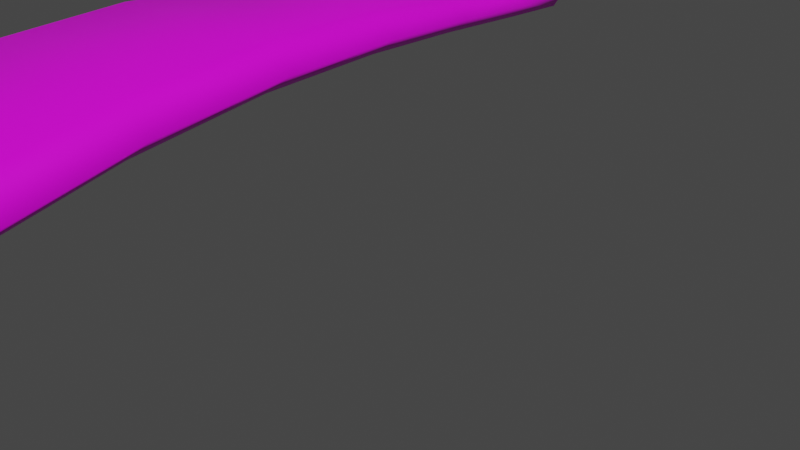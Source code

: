 # Source: FE_leaf_21-10.blend  (saved by Blender 3.0.42; exported with 4.5.12 LTS)
import bpy
from mathutils import Matrix  # noqa: F401  (used for matrix-valued properties, if any)

bpy.ops.wm.read_factory_settings(use_empty=True)
scene = bpy.context.scene
scene.name = 'Scene'

# ---- collections
col_collection = bpy.data.collections.new('Collection'); scene.collection.children.link(col_collection)

# ---- images (referenced by path relative to the original .blend; pixels are not part of the script)
import os
ASSET_DIR = os.environ.get("B2B_ASSET_DIR", "")  # directory of the original .blend (textures are referenced by path, not embedded)
HERE = os.path.dirname(os.path.abspath(__file__))  # packed textures are extracted next to this script under _unpacked/

def load_image(name, relpath, width, height, colorspace="sRGB"):
    """Load a texture the original file referenced (path relative to the .blend, or extracted next to this script)."""
    p = next((c for c in (os.path.join(HERE, relpath), os.path.join(ASSET_DIR, relpath)) if relpath and os.path.exists(c)), "")
    if p:
        img = bpy.data.images.load(p, check_existing=True)
        img.name = name
    else:  # same state as the original file: an image datablock whose file is absent (Cycles renders it pink)
        img = bpy.data.images.new(name, width, height)
        img.source = "FILE"
        img.filepath = "//" + (relpath or name)
    img.colorspace_settings.name = colorspace
    return img
img_fe_leaf_21_tex_dds = load_image('FE_leaf_21_tex.dds', 'FE_leaf_21_tex.dds', 1024, 1024, 'sRGB')

# ---- materials (node trees are filled in below, after node groups)
mat_material_001 = bpy.data.materials.new('Material.001')
mat_material_001.use_transparent_shadow = False

# ---- material node trees
mat_material_001.use_nodes = True; mat_material_001.node_tree.nodes.clear()
_N = mat_material_001.node_tree.nodes; _L = mat_material_001.node_tree.links
n0 = _N.new('ShaderNodeBsdfPrincipled'); n0.name = 'Principled BSDF'; n0.location = (10, 300)
n0.distribution = 'GGX'
n0.subsurface_method = 'RANDOM_WALK_SKIN'
n0.inputs[3].default_value = 1.45
n0.inputs[27].default_value = (0.0, 0.0, 0.0, 1.0)
n0.inputs[28].default_value = 1.0
n1 = _N.new('ShaderNodeOutputMaterial'); n1.name = 'Material Output'; n1.location = (300, 300)
n2 = _N.new('ShaderNodeTexImage'); n2.name = 'Image Texture'; n2.location = (-280, 275)
n2.image = img_fe_leaf_21_tex_dds
_L.new(n0.outputs[0], n1.inputs[0])
_L.new(n2.outputs[0], n0.inputs[0])
n1.is_active_output = True

# ---- world
world_world = bpy.data.worlds.new('World'); scene.world = world_world
world_world.use_nodes = True; world_world.node_tree.nodes.clear()
_N = world_world.node_tree.nodes; _L = world_world.node_tree.links
n0 = _N.new('ShaderNodeOutputWorld'); n0.name = 'World Output'; n0.location = (300, 300)
n1 = _N.new('ShaderNodeBackground'); n1.name = 'Background'; n1.location = (10, 300)
n1.inputs[0].default_value = (0.05088, 0.05088, 0.05088, 1.0)
_L.new(n1.outputs[0], n0.inputs[0])
n0.is_active_output = True
world_world.color = (0.05088, 0.05088, 0.05088)
world_world.use_sun_shadow = False
world_world.sun_shadow_jitter_overblur = 0.0

# ---- meshes
me_0x0778b0f0_gmdl = bpy.data.meshes.new('0x0778B0F0.gmdl')
me_0x0778b0f0_gmdl.from_pydata([(-0.0007937, -2.614, -0.1103), (0.116, -2.606, -0.1106), (0.03403, -2.865, -0.08159), (-0.01545, -2.87, -0.0813), (-0.02217, -2.617, -0.0884), (-0.0242, -2.872, -0.06996), (-0.0008808, -2.614, -0.06665), (-0.02217, -2.617, -0.0884), (-0.0242, -2.872, -0.06996), (-0.01558, -2.871, -0.05882), (0.1159, -2.607, -0.06687), (0.0339, -2.866, -0.0591), (0.1368, -2.607, -0.08871), (0.0424, -2.865, -0.07034), (0.0424, -2.865, -0.07034), (0.1668, -2.358, -0.1177), (0.006992, -2.36, -0.1174), (-0.02246, -2.362, -0.09005), (-0.02246, -2.362, -0.09005), (0.007008, -2.358, -0.06294), (0.1668, -2.356, -0.06323), (0.1951, -2.358, -0.0904), (0.192, -2.094, -0.1102), (-0.01305, -2.088, -0.1092), (0.1817, -1.836, -0.088), (-0.06803, -1.816, -0.08538), (-0.04998, -2.088, -0.07637), (-0.1132, -1.811, -0.04686), (-0.06886, -1.811, -0.008649), (-0.1132, -1.811, -0.04686), (-0.04998, -2.088, -0.07637), (-0.0134, -2.085, -0.04326), (0.1917, -2.091, -0.04428), (0.181, -1.831, -0.01129), (0.2293, -2.096, -0.07782), (0.2272, -1.838, -0.05048), (0.1523, -1.573, -0.0586), (-0.1379, -1.545, -0.05504), (-0.1913, -1.538, -0.0118), (-0.1388, -1.539, 0.03017), (-0.1913, -1.538, -0.0118), (0.1513, -1.567, 0.02661), (0.2049, -1.576, -0.01679), (0.1112, -1.302, -0.02653), (-0.2063, -1.278, -0.02331), (-0.2642, -1.272, 0.02165), (-0.2642, -1.272, 0.02165), (-0.2071, -1.273, 0.06583), (0.1102, -1.297, 0.06273), (0.1697, -1.306, 0.01691), (0.07748, -1.029, -0.0006532), (-0.249, -1.016, 0.001122), (0.06321, -0.7615, 0.01248), (-0.2476, -0.7672, 0.01329), (-0.3089, -1.012, 0.04572), (-0.3045, -0.7659, 0.05428), (-0.2479, -0.7669, 0.09497), (-0.3045, -0.7659, 0.05428), (-0.3089, -1.012, 0.04572), (-0.2494, -1.013, 0.08926), (0.07696, -1.026, 0.08752), (0.06299, -0.7616, 0.09413), (0.1366, -1.03, 0.04334), (0.1196, -0.76, 0.05308), (0.06359, -0.5219, 0.01162), (-0.2142, -0.5363, 0.01288), (-0.265, -0.5386, 0.04948), (-0.2145, -0.5381, 0.08545), (-0.265, -0.5386, 0.04948), (0.06327, -0.5239, 0.0842), (0.1139, -0.5193, 0.04769), (0.03209, 0.09852, -0.02308), (0.05594, 0.0327, -0.03134), (-0.05331, 0.02831, -0.03092), (-0.02998, 0.09791, -0.02302), (-0.07288, 0.02672, -0.0004615), (-0.04063, 0.09769, -0.0002222), (-0.03002, 0.0976, 0.02279), (-0.04063, 0.09769, -0.0002222), (-0.07288, 0.02672, -0.0004615), (-0.05356, 0.02649, 0.03028), (0.0557, 0.03097, 0.02985), (0.03204, 0.0982, 0.02273), (0.07525, 0.0327, -0.001041), (0.04266, 0.09826, -0.0002774), (0.04266, 0.09826, -0.0002774), (-0.001109, 0.1153, 0.0001071), (-0.001109, 0.1153, 0.0001071), (0.06365, -0.1263, -0.01627), (0.06652, -0.3249, 0.001385), (-0.1536, -0.3426, 0.003154), (-0.08303, -0.1383, -0.01505), (-0.1933, -0.3447, 0.03462), (-0.1094, -0.1399, 0.0114), (-0.1094, -0.1399, 0.0114), (-0.1933, -0.3447, 0.03462), (-0.154, -0.3456, 0.06576), (-0.08344, -0.1413, 0.03774), (0.06606, -0.3279, 0.06403), (0.06323, -0.1293, 0.03652), (0.1065, -0.3206, 0.03215), (0.09022, -0.1235, 0.009682), (0.003981, -2.892, -0.06745), (0.003981, -2.892, -0.06745)], [], [(0, 1, 3), (1, 2, 3), (0, 3, 4), (4, 3, 5), (6, 7, 9), (7, 8, 9), (6, 9, 10), (10, 9, 11), (10, 11, 12), (12, 11, 13), (1, 12, 2), (12, 14, 2), (15, 1, 16), (1, 0, 16), (16, 0, 17), (0, 4, 17), (19, 18, 6), (18, 7, 6), (20, 19, 10), (19, 6, 10), (20, 10, 21), (10, 12, 21), (15, 21, 1), (21, 12, 1), (22, 15, 23), (15, 16, 23), (24, 22, 25), (22, 23, 25), (23, 16, 26), (16, 17, 26), (25, 23, 27), (26, 27, 23), (29, 30, 28), (28, 30, 31), (30, 18, 31), (18, 19, 31), (32, 31, 20), (31, 19, 20), (28, 31, 33), (31, 32, 33), (34, 32, 21), (20, 21, 32), (33, 32, 35), (34, 35, 32), (24, 35, 22), (35, 34, 22), (22, 34, 15), (34, 21, 15), (36, 24, 37), (24, 25, 37), (37, 25, 38), (27, 38, 25), (39, 40, 28), (40, 29, 28), (39, 28, 41), (28, 33, 41), (41, 33, 42), (35, 42, 33), (36, 42, 24), (42, 35, 24), (44, 43, 37), (43, 36, 37), (44, 37, 45), (37, 38, 45), (40, 39, 46), (46, 39, 47), (48, 47, 41), (47, 39, 41), (48, 41, 49), (41, 42, 49), (43, 49, 36), (49, 42, 36), (51, 50, 44), (50, 43, 44), (50, 51, 52), (52, 51, 53), (45, 54, 44), (44, 54, 51), (54, 55, 51), (55, 53, 51), (58, 59, 57), (56, 57, 59), (46, 47, 58), (58, 47, 59), (59, 47, 60), (47, 48, 60), (60, 61, 59), (56, 59, 61), (49, 62, 48), (48, 62, 60), (62, 63, 60), (63, 61, 60), (62, 50, 63), (52, 63, 50), (50, 62, 43), (62, 49, 43), (53, 65, 52), (64, 52, 65), (55, 66, 53), (66, 65, 53), (56, 67, 57), (67, 68, 57), (56, 61, 67), (67, 61, 69), (61, 63, 69), (63, 70, 69), (63, 52, 70), (64, 70, 52), (72, 73, 71), (71, 73, 74), (73, 75, 74), (75, 76, 74), (80, 77, 79), (77, 78, 79), (81, 82, 80), (77, 80, 82), (81, 83, 82), (83, 84, 82), (72, 71, 83), (71, 85, 83), (86, 71, 74), (74, 76, 86), (87, 78, 77), (87, 77, 82), (82, 84, 87), (86, 85, 71), (90, 91, 89), (88, 89, 91), (90, 92, 91), (92, 93, 91), (96, 97, 95), (94, 95, 97), (96, 98, 97), (97, 98, 99), (98, 100, 99), (100, 101, 99), (89, 88, 100), (101, 100, 88), (65, 90, 64), (89, 64, 90), (65, 66, 90), (66, 92, 90), (67, 96, 68), (95, 68, 96), (69, 98, 67), (96, 67, 98), (69, 70, 98), (70, 100, 98), (64, 89, 70), (100, 70, 89), (88, 91, 72), (72, 91, 73), (91, 93, 73), (93, 75, 73), (79, 94, 80), (94, 97, 80), (99, 81, 97), (80, 97, 81), (83, 81, 101), (99, 101, 81), (83, 101, 72), (101, 88, 72), (2, 102, 3), (102, 5, 3), (9, 8, 103), (9, 103, 11), (103, 13, 11), (2, 14, 102)])
me_0x0778b0f0_gmdl.polygons.foreach_set('use_smooth', [True] * 168)
_uv = me_0x0778b0f0_gmdl.uv_layers.new(name='UVMap')
_uv.uv.foreach_set('vector', [0.6418, 0.1083, 0.546, 0.1083, 0.5856, 0.02898, 0.546, 0.1083, 0.5453, 0.02898, 0.5856, 0.02898, 0.6418, 0.1083, 0.5856, 0.02898, 0.6593, 0.1079, 0.6593, 0.1079, 0.5856, 0.02898, 0.5927, 0.02878, 0.3436, 0.1083, 0.3256, 0.1079, 0.4174, 0.02898, 0.3256, 0.1079, 0.4102, 0.02878, 0.4174, 0.02898, 0.3436, 0.1083, 0.4174, 0.02898, 0.4423, 0.1083, 0.4423, 0.1083, 0.4174, 0.02898, 0.4589, 0.02898, 0.4423, 0.1083, 0.4589, 0.02898, 0.4922, 0.1079, 0.4922, 0.1079, 0.4589, 0.02898, 0.466, 0.02878, 0.546, 0.1083, 0.4922, 0.1079, 0.5453, 0.02898, 0.4922, 0.1079, 0.5384, 0.02878, 0.5453, 0.02898, 0.5426, 0.1859, 0.546, 0.1083, 0.6743, 0.1859, 0.546, 0.1083, 0.6418, 0.1083, 0.6743, 0.1859, 0.6743, 0.1859, 0.6418, 0.1083, 0.6982, 0.1852, 0.6418, 0.1083, 0.6593, 0.1079, 0.6982, 0.1852, 0.3067, 0.1859, 0.2821, 0.1852, 0.3436, 0.1083, 0.2821, 0.1852, 0.3256, 0.1079, 0.3436, 0.1083, 0.4422, 0.1859, 0.3067, 0.1859, 0.4423, 0.1083, 0.3067, 0.1859, 0.3436, 0.1083, 0.4423, 0.1083, 0.4422, 0.1859, 0.4423, 0.1083, 0.4922, 0.1852, 0.4423, 0.1083, 0.4922, 0.1079, 0.4922, 0.1852, 0.5426, 0.1859, 0.4922, 0.1852, 0.546, 0.1083, 0.4922, 0.1852, 0.4922, 0.1079, 0.546, 0.1083, 0.543, 0.2689, 0.5426, 0.1859, 0.7114, 0.2689, 0.5426, 0.1859, 0.6743, 0.1859, 0.7114, 0.2689, 0.5416, 0.351, 0.543, 0.2689, 0.745, 0.351, 0.543, 0.2689, 0.7114, 0.2689, 0.745, 0.351, 0.7114, 0.2689, 0.6743, 0.1859, 0.7417, 0.268, 0.6743, 0.1859, 0.6982, 0.1852, 0.7417, 0.268, 0.745, 0.351, 0.7114, 0.2689, 0.7818, 0.3504, 0.7417, 0.268, 0.7818, 0.3504, 0.7114, 0.2689, 0.1966, 0.3504, 0.2379, 0.268, 0.2345, 0.351, 0.2345, 0.351, 0.2379, 0.268, 0.2691, 0.2689, 0.2379, 0.268, 0.2821, 0.1852, 0.2691, 0.2689, 0.2821, 0.1852, 0.3067, 0.1859, 0.2691, 0.2689, 0.4424, 0.2689, 0.2691, 0.2689, 0.4422, 0.1859, 0.2691, 0.2689, 0.3067, 0.1859, 0.4422, 0.1859, 0.2345, 0.351, 0.2691, 0.2689, 0.4439, 0.351, 0.2691, 0.2689, 0.4424, 0.2689, 0.4439, 0.351, 0.4922, 0.268, 0.4424, 0.2689, 0.4922, 0.1852, 0.4422, 0.1859, 0.4922, 0.1852, 0.4424, 0.2689, 0.4439, 0.351, 0.4424, 0.2689, 0.4922, 0.3504, 0.4922, 0.268, 0.4922, 0.3504, 0.4424, 0.2689, 0.5416, 0.351, 0.4922, 0.3504, 0.543, 0.2689, 0.4922, 0.3504, 0.4922, 0.268, 0.543, 0.2689, 0.543, 0.2689, 0.4922, 0.268, 0.5426, 0.1859, 0.4922, 0.268, 0.4922, 0.1852, 0.5426, 0.1859, 0.5483, 0.4331, 0.5416, 0.351, 0.7838, 0.4331, 0.5416, 0.351, 0.745, 0.351, 0.7838, 0.4331, 0.7838, 0.4331, 0.745, 0.351, 0.8266, 0.4328, 0.7818, 0.3504, 0.8266, 0.4328, 0.745, 0.351, 0.2003, 0.4331, 0.1562, 0.4328, 0.2345, 0.351, 0.1562, 0.4328, 0.1966, 0.3504, 0.2345, 0.351, 0.2003, 0.4331, 0.2345, 0.351, 0.4427, 0.4331, 0.2345, 0.351, 0.4439, 0.351, 0.4427, 0.4331, 0.4427, 0.4331, 0.4439, 0.351, 0.4922, 0.4328, 0.4922, 0.3504, 0.4922, 0.4328, 0.4439, 0.351, 0.5483, 0.4331, 0.4922, 0.4328, 0.5416, 0.351, 0.4922, 0.4328, 0.4922, 0.3504, 0.5416, 0.351, 0.8097, 0.5158, 0.5513, 0.5158, 0.7838, 0.4331, 0.5513, 0.5158, 0.5483, 0.4331, 0.7838, 0.4331, 0.8097, 0.5158, 0.7838, 0.4331, 0.8567, 0.5155, 0.7838, 0.4331, 0.8266, 0.4328, 0.8567, 0.5155, 0.1562, 0.4328, 0.2003, 0.4331, 0.1293, 0.5155, 0.1293, 0.5155, 0.2003, 0.4331, 0.1777, 0.5158, 0.4436, 0.5158, 0.1777, 0.5158, 0.4427, 0.4331, 0.1777, 0.5158, 0.2003, 0.4331, 0.4427, 0.4331, 0.4436, 0.5158, 0.4427, 0.4331, 0.4922, 0.5155, 0.4427, 0.4331, 0.4922, 0.4328, 0.4922, 0.5155, 0.5513, 0.5158, 0.4922, 0.5155, 0.5483, 0.4331, 0.4922, 0.5155, 0.4922, 0.4328, 0.5483, 0.4331, 0.8273, 0.5978, 0.5595, 0.5978, 0.8097, 0.5158, 0.5595, 0.5978, 0.5513, 0.5158, 0.8097, 0.5158, 0.5595, 0.5978, 0.8273, 0.5978, 0.5592, 0.6767, 0.5592, 0.6767, 0.8273, 0.5978, 0.8152, 0.6767, 0.8567, 0.5155, 0.8761, 0.5978, 0.8097, 0.5158, 0.8097, 0.5158, 0.8761, 0.5978, 0.8273, 0.5978, 0.8761, 0.5978, 0.8617, 0.6771, 0.8273, 0.5978, 0.8617, 0.6771, 0.8152, 0.6767, 0.8273, 0.5978, 0.112, 0.5978, 0.1623, 0.5978, 0.1265, 0.6771, 0.1744, 0.6767, 0.1265, 0.6771, 0.1623, 0.5978, 0.1293, 0.5155, 0.1777, 0.5158, 0.112, 0.5978, 0.112, 0.5978, 0.1777, 0.5158, 0.1623, 0.5978, 0.1623, 0.5978, 0.1777, 0.5158, 0.4378, 0.5978, 0.1777, 0.5158, 0.4436, 0.5158, 0.4378, 0.5978, 0.4378, 0.5978, 0.4379, 0.6767, 0.1623, 0.5978, 0.1744, 0.6767, 0.1623, 0.5978, 0.4379, 0.6767, 0.4922, 0.5155, 0.4922, 0.5978, 0.4436, 0.5158, 0.4436, 0.5158, 0.4922, 0.5978, 0.4378, 0.5978, 0.4922, 0.5978, 0.4922, 0.6771, 0.4378, 0.5978, 0.4922, 0.6771, 0.4379, 0.6767, 0.4378, 0.5978, 0.4922, 0.5978, 0.5595, 0.5978, 0.4922, 0.6771, 0.5592, 0.6767, 0.4922, 0.6771, 0.5595, 0.5978, 0.5595, 0.5978, 0.4922, 0.5978, 0.5513, 0.5158, 0.4922, 0.5978, 0.4922, 0.5155, 0.5513, 0.5158, 0.8152, 0.6767, 0.7871, 0.7489, 0.5592, 0.6767, 0.5589, 0.7489, 0.5592, 0.6767, 0.7871, 0.7489, 0.8617, 0.6771, 0.8286, 0.7492, 0.8152, 0.6767, 0.8286, 0.7492, 0.7871, 0.7489, 0.8152, 0.6767, 0.1744, 0.6767, 0.2031, 0.7489, 0.1265, 0.6771, 0.2031, 0.7489, 0.1604, 0.7492, 0.1265, 0.6771, 0.1744, 0.6767, 0.4379, 0.6767, 0.2031, 0.7489, 0.2031, 0.7489, 0.4379, 0.6767, 0.4381, 0.7489, 0.4379, 0.6767, 0.4922, 0.6771, 0.4381, 0.7489, 0.4922, 0.6771, 0.4922, 0.7492, 0.4381, 0.7489, 0.4922, 0.6771, 0.5592, 0.6767, 0.4922, 0.7492, 0.5589, 0.7489, 0.4922, 0.7492, 0.5592, 0.6767, 0.5486, 0.9238, 0.6385, 0.9238, 0.5679, 0.9589, 0.5679, 0.9589, 0.6385, 0.9238, 0.6192, 0.9589, 0.6385, 0.9238, 0.6545, 0.9239, 0.6192, 0.9589, 0.6545, 0.9239, 0.628, 0.959, 0.6192, 0.9589, 0.3446, 0.9238, 0.3645, 0.9589, 0.3282, 0.9239, 0.3645, 0.9589, 0.3555, 0.959, 0.3282, 0.9239, 0.4372, 0.9238, 0.4173, 0.9589, 0.3446, 0.9238, 0.3645, 0.9589, 0.3446, 0.9238, 0.4173, 0.9589, 0.4372, 0.9238, 0.4922, 0.9239, 0.4173, 0.9589, 0.4922, 0.9239, 0.4264, 0.959, 0.4173, 0.9589, 0.5486, 0.9238, 0.5679, 0.9589, 0.4922, 0.9239, 0.5679, 0.9589, 0.5591, 0.959, 0.4922, 0.9239, 0.595, 0.9692, 0.5679, 0.9589, 0.6192, 0.9589, 0.6192, 0.9589, 0.628, 0.959, 0.595, 0.9692, 0.3895, 0.9692, 0.3555, 0.959, 0.3645, 0.9589, 0.3895, 0.9692, 0.3645, 0.9589, 0.4173, 0.9589, 0.4173, 0.9589, 0.4264, 0.959, 0.3895, 0.9692, 0.595, 0.9692, 0.5591, 0.959, 0.5679, 0.9589, 0.7362, 0.8082, 0.6709, 0.8685, 0.5561, 0.8082, 0.5509, 0.8685, 0.5561, 0.8082, 0.6709, 0.8685, 0.7362, 0.8082, 0.7687, 0.8087, 0.6709, 0.8685, 0.7687, 0.8087, 0.6924, 0.869, 0.6709, 0.8685, 0.2509, 0.8082, 0.3118, 0.8685, 0.2175, 0.8087, 0.2897, 0.869, 0.2175, 0.8087, 0.3118, 0.8685, 0.2509, 0.8082, 0.4363, 0.8082, 0.3118, 0.8685, 0.3118, 0.8685, 0.4363, 0.8082, 0.4353, 0.8685, 0.4363, 0.8082, 0.4922, 0.8087, 0.4353, 0.8685, 0.4922, 0.8087, 0.4922, 0.869, 0.4353, 0.8685, 0.5561, 0.8082, 0.5509, 0.8685, 0.4922, 0.8087, 0.4922, 0.869, 0.4922, 0.8087, 0.5509, 0.8685, 0.7871, 0.7489, 0.7362, 0.8082, 0.5589, 0.7489, 0.5561, 0.8082, 0.5589, 0.7489, 0.7362, 0.8082, 0.7871, 0.7489, 0.8286, 0.7492, 0.7362, 0.8082, 0.8286, 0.7492, 0.7687, 0.8087, 0.7362, 0.8082, 0.2031, 0.7489, 0.2509, 0.8082, 0.1604, 0.7492, 0.2175, 0.8087, 0.1604, 0.7492, 0.2509, 0.8082, 0.4381, 0.7489, 0.4363, 0.8082, 0.2031, 0.7489, 0.2509, 0.8082, 0.2031, 0.7489, 0.4363, 0.8082, 0.4381, 0.7489, 0.4922, 0.7492, 0.4363, 0.8082, 0.4922, 0.7492, 0.4922, 0.8087, 0.4363, 0.8082, 0.5589, 0.7489, 0.5561, 0.8082, 0.4922, 0.7492, 0.4922, 0.8087, 0.4922, 0.7492, 0.5561, 0.8082, 0.5509, 0.8685, 0.6709, 0.8685, 0.5486, 0.9238, 0.5486, 0.9238, 0.6709, 0.8685, 0.6385, 0.9238, 0.6709, 0.8685, 0.6924, 0.869, 0.6385, 0.9238, 0.6924, 0.869, 0.6545, 0.9239, 0.6385, 0.9238, 0.3282, 0.9239, 0.2897, 0.869, 0.3446, 0.9238, 0.2897, 0.869, 0.3118, 0.8685, 0.3446, 0.9238, 0.4353, 0.8685, 0.4372, 0.9238, 0.3118, 0.8685, 0.3446, 0.9238, 0.3118, 0.8685, 0.4372, 0.9238, 0.4922, 0.9239, 0.4372, 0.9238, 0.4922, 0.869, 0.4353, 0.8685, 0.4922, 0.869, 0.4372, 0.9238, 0.4922, 0.9239, 0.4922, 0.869, 0.5486, 0.9238, 0.4922, 0.869, 0.5509, 0.8685, 0.5486, 0.9238, 0.5453, 0.02898, 0.5678, 0.02163, 0.5856, 0.02898, 0.5678, 0.02163, 0.5927, 0.02878, 0.5856, 0.02898, 0.4174, 0.02898, 0.4102, 0.02878, 0.4357, 0.02163, 0.4174, 0.02898, 0.4357, 0.02163, 0.4589, 0.02898, 0.4357, 0.02163, 0.466, 0.02878, 0.4589, 0.02898, 0.5453, 0.02898, 0.5384, 0.02878, 0.5678, 0.02163])
me_0x0778b0f0_gmdl.materials.append(mat_material_001)
me_0x0778b0f0_gmdl.use_remesh_fix_poles = True
me_0x0778b0f0_gmdl.use_remesh_preserve_attributes = False
me_0x0778b0f0_gmdl.update()
me_fe_crystal1_lt7_gmdl_012 = bpy.data.meshes.new('FE_crystal1_Lt7.gmdl.012')
me_fe_crystal1_lt7_gmdl_012.from_pydata([(-0.3188, -1.023, -2.487), (0.05391, -0.9572, -2.546), (-0.1215, -0.6729, -2.146), (-0.2749, -0.7061, -2.108), (-0.3988, -1.017, -2.533), (-0.3123, -0.6862, -2.123), (-0.3431, -0.9905, -2.604), (-0.3988, -1.017, -2.533), (-0.3123, -0.6862, -2.123), (-0.2963, -0.6566, -2.152), (0.02945, -0.9242, -2.662), (-0.1429, -0.6235, -2.189), (0.1085, -0.9266, -2.614), (-0.1059, -0.6416, -2.173), (-0.1059, -0.6416, -2.173), (0.2386, -1.435, -2.643), (-0.2788, -1.522, -2.595), (-0.3784, -1.546, -2.653), (-0.3784, -1.546, -2.653), (-0.2859, -1.567, -2.743), (0.2302, -1.474, -2.79), (0.3248, -1.423, -2.72), (0.3956, -1.86, -2.471), (-0.2692, -1.969, -2.427), (0.4696, -2.164, -2.071), (-0.3341, -2.288, -2.024), (-0.3848, -2.053, -2.498), (-0.4655, -2.416, -2.046), (-0.3051, -2.5, -2.069), (-0.4655, -2.416, -2.046), (-0.3848, -2.053, -2.498), (-0.2588, -2.089, -2.567), (0.4053, -1.977, -2.613), (0.498, -2.375, -2.128), (0.5172, -1.89, -2.565), (0.627, -2.227, -2.124), (0.4837, -2.27, -1.571), (-0.4518, -2.377, -1.527), (-0.6074, -2.522, -1.499), (-0.4231, -2.621, -1.485), (-0.6074, -2.522, -1.499), (0.5135, -2.516, -1.544), (0.6694, -2.377, -1.574), (0.4399, -2.155, -1.088), (-0.5941, -2.202, -1.068), (-0.7748, -2.326, -0.9868), (-0.7748, -2.326, -0.9868), (-0.5807, -2.423, -0.9082), (0.4558, -2.383, -0.9426), (0.6379, -2.262, -1.033), (0.3767, -1.847, -0.658), (-0.6979, -1.855, -0.6629), (0.3334, -1.458, -0.3504), (-0.6926, -1.46, -0.3729), (-0.8907, -1.963, -0.5553), (-0.8812, -1.524, -0.2582), (-0.6971, -1.584, -0.1409), (-0.8812, -1.524, -0.2582), (-0.8907, -1.963, -0.5553), (-0.6942, -2.043, -0.4527), (0.3809, -2.035, -0.4538), (0.3286, -1.578, -0.1168), (0.5756, -1.946, -0.5525), (0.5179, -1.517, -0.2287), (0.3079, -1.032, -0.1814), (-0.6074, -1.03, -0.2034), (-0.7764, -1.069, -0.09251), (-0.6133, -1.107, 0.01981), (-0.7764, -1.069, -0.09251), (0.3019, -1.108, 0.04238), (0.4716, -1.069, -0.06347), (0.1051, 0.3165, -0.07249), (0.1834, 0.09182, -0.09557), (-0.1772, 0.09238, -0.09933), (-0.1007, 0.3165, -0.07301), (-0.2425, 0.08469, -0.0001231), (-0.1362, 0.3153, 0.002411), (-0.1011, 0.3138, 0.07877), (-0.1362, 0.3153, 0.002411), (-0.2425, 0.08469, -0.0001231), (-0.1795, 0.07582, 0.102), (0.1812, 0.07577, 0.1058), (0.1047, 0.3137, 0.07929), (0.2465, 0.08427, 0.005009), (0.1401, 0.3152, 0.002898), (0.1401, 0.3152, 0.002898), (-0.003683, 0.3827, 0.0003556), (-0.003683, 0.3827, 0.0003556), (0.2334, -0.2676, -0.09964), (0.2826, -0.6609, -0.1202), (-0.4397, -0.659, -0.1363), (-0.2478, -0.2665, -0.1092), (-0.5722, -0.6778, -0.03682), (-0.3358, -0.2765, -0.02368), (-0.3358, -0.2765, -0.02368), (-0.5722, -0.6778, -0.03682), (-0.4445, -0.7029, 0.06413), (-0.2512, -0.2925, 0.06246), (0.2778, -0.7037, 0.08103), (0.23, -0.2926, 0.07201), (0.4114, -0.6792, -0.01524), (0.3191, -0.2772, -0.01119), (-0.2077, -0.6466, -2.077), (-0.2077, -0.6466, -2.077)], [], [(0, 1, 3), (1, 2, 3), (0, 3, 4), (4, 3, 5), (6, 7, 9), (7, 8, 9), (6, 9, 10), (10, 9, 11), (10, 11, 12), (12, 11, 13), (1, 12, 2), (12, 14, 2), (15, 1, 16), (1, 0, 16), (16, 0, 17), (0, 4, 17), (19, 18, 6), (18, 7, 6), (20, 19, 10), (19, 6, 10), (20, 10, 21), (10, 12, 21), (15, 21, 1), (21, 12, 1), (22, 15, 23), (15, 16, 23), (24, 22, 25), (22, 23, 25), (23, 16, 26), (16, 17, 26), (25, 23, 27), (26, 27, 23), (29, 30, 28), (28, 30, 31), (30, 18, 31), (18, 19, 31), (32, 31, 20), (31, 19, 20), (28, 31, 33), (31, 32, 33), (34, 32, 21), (20, 21, 32), (33, 32, 35), (34, 35, 32), (24, 35, 22), (35, 34, 22), (22, 34, 15), (34, 21, 15), (36, 24, 37), (24, 25, 37), (37, 25, 38), (27, 38, 25), (39, 40, 28), (40, 29, 28), (39, 28, 41), (28, 33, 41), (41, 33, 42), (35, 42, 33), (36, 42, 24), (42, 35, 24), (44, 43, 37), (43, 36, 37), (44, 37, 45), (37, 38, 45), (40, 39, 46), (46, 39, 47), (48, 47, 41), (47, 39, 41), (48, 41, 49), (41, 42, 49), (43, 49, 36), (49, 42, 36), (51, 50, 44), (50, 43, 44), (50, 51, 52), (52, 51, 53), (45, 54, 44), (44, 54, 51), (54, 55, 51), (55, 53, 51), (58, 59, 57), (56, 57, 59), (46, 47, 58), (58, 47, 59), (59, 47, 60), (47, 48, 60), (60, 61, 59), (56, 59, 61), (49, 62, 48), (48, 62, 60), (62, 63, 60), (63, 61, 60), (62, 50, 63), (52, 63, 50), (50, 62, 43), (62, 49, 43), (53, 65, 52), (64, 52, 65), (55, 66, 53), (66, 65, 53), (56, 67, 57), (67, 68, 57), (56, 61, 67), (67, 61, 69), (61, 63, 69), (63, 70, 69), (63, 52, 70), (64, 70, 52), (72, 73, 71), (71, 73, 74), (73, 75, 74), (75, 76, 74), (80, 77, 79), (77, 78, 79), (81, 82, 80), (77, 80, 82), (81, 83, 82), (83, 84, 82), (72, 71, 83), (71, 85, 83), (86, 71, 74), (74, 76, 86), (87, 78, 77), (87, 77, 82), (82, 84, 87), (86, 85, 71), (90, 91, 89), (88, 89, 91), (90, 92, 91), (92, 93, 91), (96, 97, 95), (94, 95, 97), (96, 98, 97), (97, 98, 99), (98, 100, 99), (100, 101, 99), (89, 88, 100), (101, 100, 88), (65, 90, 64), (89, 64, 90), (65, 66, 90), (66, 92, 90), (67, 96, 68), (95, 68, 96), (69, 98, 67), (96, 67, 98), (69, 70, 98), (70, 100, 98), (64, 89, 70), (100, 70, 89), (88, 91, 72), (72, 91, 73), (91, 93, 73), (93, 75, 73), (79, 94, 80), (94, 97, 80), (99, 81, 97), (80, 97, 81), (83, 81, 101), (99, 101, 81), (83, 101, 72), (101, 88, 72), (2, 102, 3), (102, 5, 3), (9, 8, 103), (9, 103, 11), (103, 13, 11), (2, 14, 102)])
me_fe_crystal1_lt7_gmdl_012.polygons.foreach_set('use_smooth', [True] * 168)
_uv = me_fe_crystal1_lt7_gmdl_012.uv_layers.new(name='UVMap')
_uv.uv.foreach_set('vector', [0.2886, -0.9679, 0.2785, -0.9679, 0.2827, -0.9762, 0.2785, -0.9679, 0.2785, -0.9762, 0.2827, -0.9762, 0.2886, -0.9679, 0.2827, -0.9762, 0.2904, -0.9679, 0.2904, -0.9679, 0.2827, -0.9762, 0.2834, -0.9763, 0.2572, -0.9679, 0.2554, -0.9679, 0.265, -0.9762, 0.2554, -0.9679, 0.2642, -0.9763, 0.265, -0.9762, 0.2572, -0.9679, 0.265, -0.9762, 0.2676, -0.9679, 0.2676, -0.9679, 0.265, -0.9762, 0.2694, -0.9762, 0.2676, -0.9679, 0.2694, -0.9762, 0.2729, -0.9679, 0.2729, -0.9679, 0.2694, -0.9762, 0.2701, -0.9763, 0.2785, -0.9679, 0.2729, -0.9679, 0.2785, -0.9762, 0.2729, -0.9679, 0.2777, -0.9763, 0.2785, -0.9762, 0.2782, -0.9597, 0.2785, -0.9679, 0.292, -0.9597, 0.2785, -0.9679, 0.2886, -0.9679, 0.292, -0.9597, 0.292, -0.9597, 0.2886, -0.9679, 0.2945, -0.9598, 0.2886, -0.9679, 0.2904, -0.9679, 0.2945, -0.9598, 0.2534, -0.9597, 0.2508, -0.9598, 0.2572, -0.9679, 0.2508, -0.9598, 0.2554, -0.9679, 0.2572, -0.9679, 0.2676, -0.9597, 0.2534, -0.9597, 0.2676, -0.9679, 0.2534, -0.9597, 0.2572, -0.9679, 0.2676, -0.9679, 0.2676, -0.9597, 0.2676, -0.9679, 0.2729, -0.9598, 0.2676, -0.9679, 0.2729, -0.9679, 0.2729, -0.9598, 0.2782, -0.9597, 0.2729, -0.9598, 0.2785, -0.9679, 0.2729, -0.9598, 0.2729, -0.9679, 0.2785, -0.9679, 0.2782, -0.951, 0.2782, -0.9597, 0.2959, -0.951, 0.2782, -0.9597, 0.292, -0.9597, 0.2959, -0.951, 0.2781, -0.9424, 0.2782, -0.951, 0.2995, -0.9424, 0.2782, -0.951, 0.2959, -0.951, 0.2995, -0.9424, 0.2959, -0.951, 0.292, -0.9597, 0.2991, -0.9511, 0.292, -0.9597, 0.2945, -0.9598, 0.2991, -0.9511, 0.2995, -0.9424, 0.2959, -0.951, 0.3033, -0.9424, 0.2991, -0.9511, 0.3033, -0.9424, 0.2959, -0.951, 0.2418, -0.9424, 0.2461, -0.9511, 0.2458, -0.9424, 0.2458, -0.9424, 0.2461, -0.9511, 0.2494, -0.951, 0.2461, -0.9511, 0.2508, -0.9598, 0.2494, -0.951, 0.2508, -0.9598, 0.2534, -0.9597, 0.2494, -0.951, 0.2676, -0.951, 0.2494, -0.951, 0.2676, -0.9597, 0.2494, -0.951, 0.2534, -0.9597, 0.2676, -0.9597, 0.2458, -0.9424, 0.2494, -0.951, 0.2678, -0.9424, 0.2494, -0.951, 0.2676, -0.951, 0.2678, -0.9424, 0.2729, -0.9511, 0.2676, -0.951, 0.2729, -0.9598, 0.2676, -0.9597, 0.2729, -0.9598, 0.2676, -0.951, 0.2678, -0.9424, 0.2676, -0.951, 0.2729, -0.9424, 0.2729, -0.9511, 0.2729, -0.9424, 0.2676, -0.951, 0.2781, -0.9424, 0.2729, -0.9424, 0.2782, -0.951, 0.2729, -0.9424, 0.2729, -0.9511, 0.2782, -0.951, 0.2782, -0.951, 0.2729, -0.9511, 0.2782, -0.9597, 0.2729, -0.9511, 0.2729, -0.9598, 0.2782, -0.9597, 0.2788, -0.9337, 0.2781, -0.9424, 0.3035, -0.9337, 0.2781, -0.9424, 0.2995, -0.9424, 0.3035, -0.9337, 0.3035, -0.9337, 0.2995, -0.9424, 0.308, -0.9338, 0.3033, -0.9424, 0.308, -0.9338, 0.2995, -0.9424, 0.2422, -0.9337, 0.2375, -0.9338, 0.2458, -0.9424, 0.2375, -0.9338, 0.2418, -0.9424, 0.2458, -0.9424, 0.2422, -0.9337, 0.2458, -0.9424, 0.2677, -0.9337, 0.2458, -0.9424, 0.2678, -0.9424, 0.2677, -0.9337, 0.2677, -0.9337, 0.2678, -0.9424, 0.2729, -0.9338, 0.2729, -0.9424, 0.2729, -0.9338, 0.2678, -0.9424, 0.2788, -0.9337, 0.2729, -0.9338, 0.2781, -0.9424, 0.2729, -0.9338, 0.2729, -0.9424, 0.2781, -0.9424, 0.3063, -0.9251, 0.2791, -0.9251, 0.3035, -0.9337, 0.2791, -0.9251, 0.2788, -0.9337, 0.3035, -0.9337, 0.3063, -0.9251, 0.3035, -0.9337, 0.3112, -0.9251, 0.3035, -0.9337, 0.308, -0.9338, 0.3112, -0.9251, 0.2375, -0.9338, 0.2422, -0.9337, 0.2347, -0.9251, 0.2347, -0.9251, 0.2422, -0.9337, 0.2398, -0.9251, 0.2678, -0.9251, 0.2398, -0.9251, 0.2677, -0.9337, 0.2398, -0.9251, 0.2422, -0.9337, 0.2677, -0.9337, 0.2678, -0.9251, 0.2677, -0.9337, 0.2729, -0.9251, 0.2677, -0.9337, 0.2729, -0.9338, 0.2729, -0.9251, 0.2791, -0.9251, 0.2729, -0.9251, 0.2788, -0.9337, 0.2729, -0.9251, 0.2729, -0.9338, 0.2788, -0.9337, 0.3081, -0.9164, 0.2799, -0.9164, 0.3063, -0.9251, 0.2799, -0.9164, 0.2791, -0.9251, 0.3063, -0.9251, 0.2799, -0.9164, 0.3081, -0.9164, 0.2799, -0.9081, 0.2799, -0.9081, 0.3081, -0.9164, 0.3068, -0.9081, 0.3112, -0.9251, 0.3132, -0.9164, 0.3063, -0.9251, 0.3063, -0.9251, 0.3132, -0.9164, 0.3081, -0.9164, 0.3132, -0.9164, 0.3117, -0.9081, 0.3081, -0.9164, 0.3117, -0.9081, 0.3068, -0.9081, 0.3081, -0.9164, 0.2329, -0.9164, 0.2382, -0.9164, 0.2344, -0.9081, 0.2394, -0.9081, 0.2344, -0.9081, 0.2382, -0.9164, 0.2347, -0.9251, 0.2398, -0.9251, 0.2329, -0.9164, 0.2329, -0.9164, 0.2398, -0.9251, 0.2382, -0.9164, 0.2382, -0.9164, 0.2398, -0.9251, 0.2672, -0.9164, 0.2398, -0.9251, 0.2678, -0.9251, 0.2672, -0.9164, 0.2672, -0.9164, 0.2672, -0.9081, 0.2382, -0.9164, 0.2394, -0.9081, 0.2382, -0.9164, 0.2672, -0.9081, 0.2729, -0.9251, 0.2729, -0.9164, 0.2678, -0.9251, 0.2678, -0.9251, 0.2729, -0.9164, 0.2672, -0.9164, 0.2729, -0.9164, 0.2729, -0.9081, 0.2672, -0.9164, 0.2729, -0.9081, 0.2672, -0.9081, 0.2672, -0.9164, 0.2729, -0.9164, 0.2799, -0.9164, 0.2729, -0.9081, 0.2799, -0.9081, 0.2729, -0.9081, 0.2799, -0.9164, 0.2799, -0.9164, 0.2729, -0.9164, 0.2791, -0.9251, 0.2729, -0.9164, 0.2729, -0.9251, 0.2791, -0.9251, 0.3068, -0.9081, 0.3039, -0.9005, 0.2799, -0.9081, 0.2799, -0.9005, 0.2799, -0.9081, 0.3039, -0.9005, 0.3117, -0.9081, 0.3082, -0.9005, 0.3068, -0.9081, 0.3082, -0.9005, 0.3039, -0.9005, 0.3068, -0.9081, 0.2394, -0.9081, 0.2425, -0.9005, 0.2344, -0.9081, 0.2425, -0.9005, 0.238, -0.9005, 0.2344, -0.9081, 0.2394, -0.9081, 0.2672, -0.9081, 0.2425, -0.9005, 0.2425, -0.9005, 0.2672, -0.9081, 0.2672, -0.9005, 0.2672, -0.9081, 0.2729, -0.9081, 0.2672, -0.9005, 0.2729, -0.9081, 0.2729, -0.9005, 0.2672, -0.9005, 0.2729, -0.9081, 0.2799, -0.9081, 0.2729, -0.9005, 0.2799, -0.9005, 0.2729, -0.9005, 0.2799, -0.9081, 0.2788, -0.8821, 0.2883, -0.8821, 0.2808, -0.8785, 0.2808, -0.8785, 0.2883, -0.8821, 0.2862, -0.8785, 0.2883, -0.8821, 0.2899, -0.8821, 0.2862, -0.8785, 0.2899, -0.8821, 0.2871, -0.8785, 0.2862, -0.8785, 0.2574, -0.8821, 0.2594, -0.8785, 0.2556, -0.8821, 0.2594, -0.8785, 0.2585, -0.8785, 0.2556, -0.8821, 0.2671, -0.8821, 0.265, -0.8785, 0.2574, -0.8821, 0.2594, -0.8785, 0.2574, -0.8821, 0.265, -0.8785, 0.2671, -0.8821, 0.2729, -0.8821, 0.265, -0.8785, 0.2729, -0.8821, 0.2659, -0.8785, 0.265, -0.8785, 0.2788, -0.8821, 0.2808, -0.8785, 0.2729, -0.8821, 0.2808, -0.8785, 0.2799, -0.8785, 0.2729, -0.8821, 0.2837, -0.8774, 0.2808, -0.8785, 0.2862, -0.8785, 0.2862, -0.8785, 0.2871, -0.8785, 0.2837, -0.8774, 0.2621, -0.8774, 0.2585, -0.8785, 0.2594, -0.8785, 0.2621, -0.8774, 0.2594, -0.8785, 0.265, -0.8785, 0.265, -0.8785, 0.2659, -0.8785, 0.2621, -0.8774, 0.2837, -0.8774, 0.2799, -0.8785, 0.2808, -0.8785, 0.2985, -0.8943, 0.2917, -0.888, 0.2796, -0.8943, 0.279, -0.888, 0.2796, -0.8943, 0.2917, -0.888, 0.2985, -0.8943, 0.3019, -0.8942, 0.2917, -0.888, 0.3019, -0.8942, 0.2939, -0.8879, 0.2917, -0.888, 0.2475, -0.8943, 0.2539, -0.888, 0.244, -0.8942, 0.2516, -0.8879, 0.244, -0.8942, 0.2539, -0.888, 0.2475, -0.8943, 0.267, -0.8943, 0.2539, -0.888, 0.2539, -0.888, 0.267, -0.8943, 0.2669, -0.888, 0.267, -0.8943, 0.2729, -0.8942, 0.2669, -0.888, 0.2729, -0.8942, 0.2729, -0.8879, 0.2669, -0.888, 0.2796, -0.8943, 0.279, -0.888, 0.2729, -0.8942, 0.2729, -0.8879, 0.2729, -0.8942, 0.279, -0.888, 0.3039, -0.9005, 0.2985, -0.8943, 0.2799, -0.9005, 0.2796, -0.8943, 0.2799, -0.9005, 0.2985, -0.8943, 0.3039, -0.9005, 0.3082, -0.9005, 0.2985, -0.8943, 0.3082, -0.9005, 0.3019, -0.8942, 0.2985, -0.8943, 0.2425, -0.9005, 0.2475, -0.8943, 0.238, -0.9005, 0.244, -0.8942, 0.238, -0.9005, 0.2475, -0.8943, 0.2672, -0.9005, 0.267, -0.8943, 0.2425, -0.9005, 0.2475, -0.8943, 0.2425, -0.9005, 0.267, -0.8943, 0.2672, -0.9005, 0.2729, -0.9005, 0.267, -0.8943, 0.2729, -0.9005, 0.2729, -0.8942, 0.267, -0.8943, 0.2799, -0.9005, 0.2796, -0.8943, 0.2729, -0.9005, 0.2729, -0.8942, 0.2729, -0.9005, 0.2796, -0.8943, 0.279, -0.888, 0.2917, -0.888, 0.2788, -0.8821, 0.2788, -0.8821, 0.2917, -0.888, 0.2883, -0.8821, 0.2917, -0.888, 0.2939, -0.8879, 0.2883, -0.8821, 0.2939, -0.8879, 0.2899, -0.8821, 0.2883, -0.8821, 0.2556, -0.8821, 0.2516, -0.8879, 0.2574, -0.8821, 0.2516, -0.8879, 0.2539, -0.888, 0.2574, -0.8821, 0.2669, -0.888, 0.2671, -0.8821, 0.2539, -0.888, 0.2574, -0.8821, 0.2539, -0.888, 0.2671, -0.8821, 0.2729, -0.8821, 0.2671, -0.8821, 0.2729, -0.8879, 0.2669, -0.888, 0.2729, -0.8879, 0.2671, -0.8821, 0.2729, -0.8821, 0.2729, -0.8879, 0.2788, -0.8821, 0.2729, -0.8879, 0.279, -0.888, 0.2788, -0.8821, 0.2785, -0.9762, 0.2808, -0.977, 0.2827, -0.9762, 0.2808, -0.977, 0.2834, -0.9763, 0.2827, -0.9762, 0.265, -0.9762, 0.2642, -0.9763, 0.2669, -0.977, 0.265, -0.9762, 0.2669, -0.977, 0.2694, -0.9762, 0.2669, -0.977, 0.2701, -0.9763, 0.2694, -0.9762, 0.2785, -0.9762, 0.2777, -0.9763, 0.2808, -0.977])
me_fe_crystal1_lt7_gmdl_012.use_remesh_fix_poles = True
me_fe_crystal1_lt7_gmdl_012.use_remesh_preserve_attributes = False
me_fe_crystal1_lt7_gmdl_012.update()
arm_armature = bpy.data.armatures.new('Armature')  # bones are not reproduced

# ---- objects
ob_armature = bpy.data.objects.new('Armature', arm_armature)
ob_2_281880_b_v50_l1_t_ss50_wh30 = bpy.data.objects.new('2,281880 b_v50 L1 t_ss50 WH30', me_0x0778b0f0_gmdl)
ob_3_320116_b_v_10_0327_lt_ss50_wh30 = bpy.data.objects.new('3,320116 b_v 10,0327 Lt_ss50 WH30', me_fe_crystal1_lt7_gmdl_012)

# ---- transforms, parenting, visibility, modifiers, constraints
ob_armature.location = (0.0, 0.0, 0.0)
ob_2_281880_b_v50_l1_t_ss50_wh30.parent = ob_armature
ob_2_281880_b_v50_l1_t_ss50_wh30.location = (0.0, 0.0, 0.0)
_vg = ob_2_281880_b_v50_l1_t_ss50_wh30.vertex_groups.new(name='Bone')
for _i, _w in zip([36, 37, 38, 39, 40, 41, 42, 50, 51, 52, 53, 54, 55, 56, 57, 58, 59, 60, 61, 62, 63, 64, 65, 66, 67, 68, 69, 70, 71, 72, 73, 74, 75, 76, 77, 78, 79, 80, 81, 82, 83, 84, 85, 86, 87, 88, 89, 90, 91, 92, 93, 94, 95, 96, 97, 98, 99, 100, 101], [0.0, 0.0, 0.0, 0.0, 0.0, 0.0, 0.0, 0.0, 0.0, 0.0, 0.0, 0.0, 0.0, 0.0, 0.0, 0.0, 0.0, 0.0, 0.0, 0.0, 0.0, 0.0, 0.0, 0.0, 0.0, 0.0, 0.0, 0.0, 1.0, 0.0, 0.0, 1.0, 0.0, 1.0, 1.0, 1.0, 0.0, 0.0, 5.813e-11, 1.0, 0.0, 1.0, 1.0, 1.0, 1.0, 0.0, 0.0, 0.0, 0.0, 0.0, 0.0, 0.0, 0.0, 0.0, 0.0, 0.0, 0.0, 0.0, 0.0]): _vg.add([_i], _w, 'REPLACE')
_vg = ob_2_281880_b_v50_l1_t_ss50_wh30.vertex_groups.new(name='Bone.001')
for _i, _w in zip([24, 25, 27, 28, 29, 33, 35, 36, 37, 38, 39, 40, 41, 42, 43, 44, 45, 46, 47, 48, 49, 50, 51, 52, 53, 54, 55, 56, 57, 58, 59, 60, 61, 62, 63, 64, 65, 66, 67, 68, 69, 70, 72, 73, 75, 79, 80, 81, 83, 88, 89, 90, 91, 92, 93, 94, 95, 96, 97, 98, 99, 100, 101], [0.0, 0.0, 0.0, 0.0, 0.0, 0.0, 0.0, 0.0, 0.0, 0.0, 0.0, 0.0, 0.0, 0.0, 0.0, 0.0, 0.0, 0.0, 0.0, 0.0, 0.0, 0.0, 0.0, 0.0, 0.0, 0.0, 0.0, 0.0, 0.0, 0.0, 0.0, 0.0, 0.0, 0.0, 0.0, 0.0, 0.0, 0.0, 7.212e-06, 0.0008408, 0.0, 0.0, 1.0, 1.0, 1.0, 1.0, 1.0, 1.0, 1.0, 0.0, 0.0, 0.0, 0.0, 0.0, 0.0, 0.0, 0.0, 0.0, 0.0, 0.0, 0.0, 0.0, 0.0]): _vg.add([_i], _w, 'REPLACE')
_vg = ob_2_281880_b_v50_l1_t_ss50_wh30.vertex_groups.new(name='Bone.002')
for _i, _w in zip([15, 16, 17, 18, 19, 20, 21, 24, 25, 27, 28, 29, 33, 35, 36, 37, 38, 39, 40, 41, 42, 43, 44, 45, 46, 47, 48, 49, 50, 51, 54, 58, 59, 60, 62], [0.0, 0.0, 0.0, 0.0, 0.0, 0.0, 0.0, 0.0, 0.0, 0.0, 0.0, 0.0, 0.0, 0.0, 0.0, 0.0, 0.0, 0.0, 0.0, 0.0, 0.0, 8.947e-05, 0.0001576, 0.0, 2.98e-06, 0.0, 0.0, 0.0, 1.0, 1.0, 1.0, 1.0, 1.0, 1.0, 1.0]): _vg.add([_i], _w, 'REPLACE')
_vg = ob_2_281880_b_v50_l1_t_ss50_wh30.vertex_groups.new(name='Bone.003')
for _i, _w in zip([0, 1, 4, 6, 7, 10, 12, 15, 16, 17, 18, 19, 20, 21, 22, 23, 24, 25, 26, 27, 28, 29, 30, 31, 32, 33, 34, 35, 36, 37, 38, 39, 40, 41, 42, 43, 44, 45, 46, 47, 48, 49], [0.0, 0.0, 0.0, 0.0, 0.0, 0.0, 0.0, 0.0, 0.0, 0.0, 0.0, 0.0, 0.0, 0.0, 0.0, 0.0, 0.0, 0.0001771, 0.0, 4.172e-06, 0.0, 4.172e-06, 0.0, 0.0, 0.0, 4.053e-06, 0.0, 3.576e-06, 1.0, 1.0, 1.0, 1.0, 1.0, 1.0, 1.0, 8.947e-05, 0.0001576, 0.0, 2.98e-06, 0.0, 0.0, 0.0]): _vg.add([_i], _w, 'REPLACE')
_vg = ob_2_281880_b_v50_l1_t_ss50_wh30.vertex_groups.new(name='Bone.004')
for _i, _w in zip([0, 1, 2, 3, 4, 5, 6, 7, 8, 9, 10, 11, 12, 13, 14, 15, 16, 17, 18, 19, 20, 21, 22, 23, 24, 25, 26, 27, 28, 29, 30, 31, 32, 33, 34, 35, 102, 103], [0.0, 0.0, 0.0, 0.0, 0.0, 0.0, 0.0, 0.0, 0.0, 0.0, 0.0, 0.0, 0.0, 0.0, 0.0, 0.0, 0.0, 0.0, 0.0, 0.0, 0.0, 0.0, 0.0, 0.0, 1.0, 0.9998, 0.00115, 1.0, 1.0, 1.0, 7.153e-07, 0.0, 1.788e-06, 1.0, 0.0, 1.0, 0.0, 0.0]): _vg.add([_i], _w, 'REPLACE')
_vg = ob_2_281880_b_v50_l1_t_ss50_wh30.vertex_groups.new(name='Bone.005')
for _i, _w in zip([0, 1, 2, 3, 4, 5, 6, 7, 8, 9, 10, 11, 12, 13, 14, 15, 16, 17, 18, 19, 20, 21, 22, 23, 26, 30, 31, 32, 34, 102, 103], [0.0, 0.0, 0.0, 0.0, 0.0, 0.0, 0.0, 0.0, 0.0, 0.0, 0.0, 0.0, 0.0, 0.0, 0.0, 1.0, 1.0, 1.0, 1.0, 1.0, 1.0, 1.0, 0.0, 0.0, 0.00115, 7.153e-07, 0.0, 1.788e-06, 0.0, 0.0, 0.0]): _vg.add([_i], _w, 'REPLACE')
_vg = ob_2_281880_b_v50_l1_t_ss50_wh30.vertex_groups.new(name='Bone.006')
for _i, _w in zip([0, 1, 2, 3, 4, 5, 6, 7, 8, 9, 10, 11, 12, 13, 14, 102, 103], [1.0, 1.0, 0.0, 0.0, 1.0, 0.0, 1.0, 1.0, 0.0, 0.0, 1.0, 0.0, 1.0, 0.0, 0.0, 5.317e-05, 5.317e-05]): _vg.add([_i], _w, 'REPLACE')
_vg = ob_2_281880_b_v50_l1_t_ss50_wh30.vertex_groups.new(name='Bone.007')
for _i, _w in zip([2, 3, 5, 8, 9, 11, 13, 14, 102, 103], [1.0, 1.0, 1.0, 1.0, 1.0, 1.0, 1.0, 1.0, 0.9999, 0.9999]): _vg.add([_i], _w, 'REPLACE')
_vg = ob_2_281880_b_v50_l1_t_ss50_wh30.vertex_groups.new(name='Bone.008')
_vg.add([52, 53, 55, 56, 57, 61, 63], 1.0, 'REPLACE')
_vg = ob_2_281880_b_v50_l1_t_ss50_wh30.vertex_groups.new(name='Bone.009')
for _i, _w in zip([64, 65, 66, 67, 68, 69, 70], [1.0, 1.0, 1.0, 1.0, 0.9992, 1.0, 1.0]): _vg.add([_i], _w, 'REPLACE')
_vg = ob_2_281880_b_v50_l1_t_ss50_wh30.vertex_groups.new(name='Bone.010')
for _i, _w in zip([72, 73, 75, 79, 80, 81, 83, 88, 89, 90, 91, 92, 93, 94, 95, 96, 97, 98, 99, 100, 101], [0.0, 0.0, 0.0, 0.0, 0.0, 4.828e-06, 0.0, 1.0, 0.0, 0.0, 1.0, 0.0, 1.0, 1.0, 0.0, 0.0, 1.0, 0.0, 1.0, 0.0, 1.0]): _vg.add([_i], _w, 'REPLACE')
_vg = ob_2_281880_b_v50_l1_t_ss50_wh30.vertex_groups.new(name='Bone.011')
for _i, _w in zip([43, 44, 45, 46, 47, 48, 49], [0.9998, 0.9997, 1.0, 1.0, 1.0, 1.0, 1.0]): _vg.add([_i], _w, 'REPLACE')
_vg = ob_2_281880_b_v50_l1_t_ss50_wh30.vertex_groups.new(name='Bone.012')
_vg.add([89, 90, 92, 95, 96, 98, 100], 1.0, 'REPLACE')
_vg = ob_2_281880_b_v50_l1_t_ss50_wh30.vertex_groups.new(name='Bone.013')
for _i, _w in zip([22, 23, 26, 30, 31, 32, 34], [1.0, 1.0, 0.9977, 1.0, 1.0, 1.0, 1.0]): _vg.add([_i], _w, 'REPLACE')
_m = ob_2_281880_b_v50_l1_t_ss50_wh30.modifiers.new('Armature', 'ARMATURE')
_m.object = ob_armature
ob_3_320116_b_v_10_0327_lt_ss50_wh30.location = (0.0, 0.0, 0.0)
ob_3_320116_b_v_10_0327_lt_ss50_wh30.scale = (0.3012, 0.3012, 0.3012)
ob_3_320116_b_v_10_0327_lt_ss50_wh30.hide_render = True
_vg = ob_3_320116_b_v_10_0327_lt_ss50_wh30.vertex_groups.new(name='bone-0')
_vg = ob_3_320116_b_v_10_0327_lt_ss50_wh30.vertex_groups.new(name='bone-1')
_vg = ob_3_320116_b_v_10_0327_lt_ss50_wh30.vertex_groups.new(name='bone-2')
_vg = ob_3_320116_b_v_10_0327_lt_ss50_wh30.vertex_groups.new(name='bone-3')
_vg = ob_3_320116_b_v_10_0327_lt_ss50_wh30.vertex_groups.new(name='bone-4')
_vg = ob_3_320116_b_v_10_0327_lt_ss50_wh30.vertex_groups.new(name='bone-5')
_vg = ob_3_320116_b_v_10_0327_lt_ss50_wh30.vertex_groups.new(name='bone-6')
_vg = ob_3_320116_b_v_10_0327_lt_ss50_wh30.vertex_groups.new(name='bone-7')
_vg = ob_3_320116_b_v_10_0327_lt_ss50_wh30.vertex_groups.new(name='bone-8')
_vg = ob_3_320116_b_v_10_0327_lt_ss50_wh30.vertex_groups.new(name='bone-9')
_vg = ob_3_320116_b_v_10_0327_lt_ss50_wh30.vertex_groups.new(name='bone-10')
_vg = ob_3_320116_b_v_10_0327_lt_ss50_wh30.vertex_groups.new(name='bone-11')
_vg = ob_3_320116_b_v_10_0327_lt_ss50_wh30.vertex_groups.new(name='bone-12')
_vg = ob_3_320116_b_v_10_0327_lt_ss50_wh30.vertex_groups.new(name='bone-13')
_vg = ob_3_320116_b_v_10_0327_lt_ss50_wh30.vertex_groups.new(name='bone-14')
_vg = ob_3_320116_b_v_10_0327_lt_ss50_wh30.vertex_groups.new(name='bone-15')
_vg = ob_3_320116_b_v_10_0327_lt_ss50_wh30.vertex_groups.new(name='bone-16')
_vg = ob_3_320116_b_v_10_0327_lt_ss50_wh30.vertex_groups.new(name='bone-17')
_vg = ob_3_320116_b_v_10_0327_lt_ss50_wh30.vertex_groups.new(name='bone-18')
_vg = ob_3_320116_b_v_10_0327_lt_ss50_wh30.vertex_groups.new(name='bone-19')
_vg = ob_3_320116_b_v_10_0327_lt_ss50_wh30.vertex_groups.new(name='bone-20')
_vg = ob_3_320116_b_v_10_0327_lt_ss50_wh30.vertex_groups.new(name='bone-21')
_vg = ob_3_320116_b_v_10_0327_lt_ss50_wh30.vertex_groups.new(name='bone-22')
_vg = ob_3_320116_b_v_10_0327_lt_ss50_wh30.vertex_groups.new(name='bone-23')
_vg = ob_3_320116_b_v_10_0327_lt_ss50_wh30.vertex_groups.new(name='bone-24')
_vg = ob_3_320116_b_v_10_0327_lt_ss50_wh30.vertex_groups.new(name='bone-25')
_vg = ob_3_320116_b_v_10_0327_lt_ss50_wh30.vertex_groups.new(name='bone-26')
_vg = ob_3_320116_b_v_10_0327_lt_ss50_wh30.vertex_groups.new(name='bone-27')
_vg = ob_3_320116_b_v_10_0327_lt_ss50_wh30.vertex_groups.new(name='bone-28')
_vg = ob_3_320116_b_v_10_0327_lt_ss50_wh30.vertex_groups.new(name='bone-29')
_vg = ob_3_320116_b_v_10_0327_lt_ss50_wh30.vertex_groups.new(name='bone-30')
_vg = ob_3_320116_b_v_10_0327_lt_ss50_wh30.vertex_groups.new(name='bone-31')
_vg = ob_3_320116_b_v_10_0327_lt_ss50_wh30.vertex_groups.new(name='bone-32')
_vg = ob_3_320116_b_v_10_0327_lt_ss50_wh30.vertex_groups.new(name='bone-33')
_vg = ob_3_320116_b_v_10_0327_lt_ss50_wh30.vertex_groups.new(name='bone-34')
_vg = ob_3_320116_b_v_10_0327_lt_ss50_wh30.vertex_groups.new(name='bone-35')

# ---- collection membership
scene.collection.objects.link(ob_armature)
scene.collection.objects.link(ob_2_281880_b_v50_l1_t_ss50_wh30)
scene.collection.objects.link(ob_3_320116_b_v_10_0327_lt_ss50_wh30)

# ---- scene / render settings (as saved in the file)
scene.frame_start = 1; scene.frame_end = 250; scene.frame_set(3)
scene.render.engine = 'BLENDER_EEVEE_NEXT'
scene.cycles.sampling_pattern = 'TABULATED_SOBOL'
scene.cycles.use_light_tree = False
scene.view_settings.view_transform = 'Filmic'
bpy.context.view_layer.update()

# ---- added for rendering (the .blend has no active camera and no usable light): camera, sun
cam_auto = bpy.data.cameras.new('AutoCamera')
cam_auto.lens = 50.0
cam_auto.sensor_width = 36.0
cam_auto.clip_end = 1000.0
ob_auto_camera = bpy.data.objects.new('AutoCamera', cam_auto)
scene.collection.objects.link(ob_auto_camera)
ob_auto_camera.location = (1.20539, -1.82339, 0.586756)
ob_auto_camera.rotation_euler = (1.09748, -7.21219e-08, 0.694738)
scene.camera = ob_auto_camera
light_auto_sun = bpy.data.lights.new('AutoSun', 'SUN')
light_auto_sun.energy = 3.0
light_auto_sun.angle = 0.0523599
ob_auto_sun = bpy.data.objects.new('AutoSun', light_auto_sun)
scene.collection.objects.link(ob_auto_sun)
ob_auto_sun.rotation_euler = (0.872665, 0.174533, 0.523599)
bpy.context.view_layer.update()
